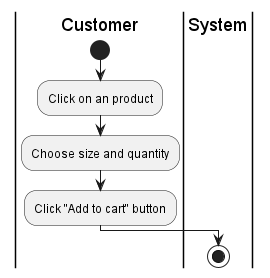

The diagram above was rendered by PlantUML. Its source (embedded in the PNG):
@startuml
|Customer|
start
:Click on an product;
:Choose size and quantity;
:Click "Add to cart" button;
|System|
stop
@enduml